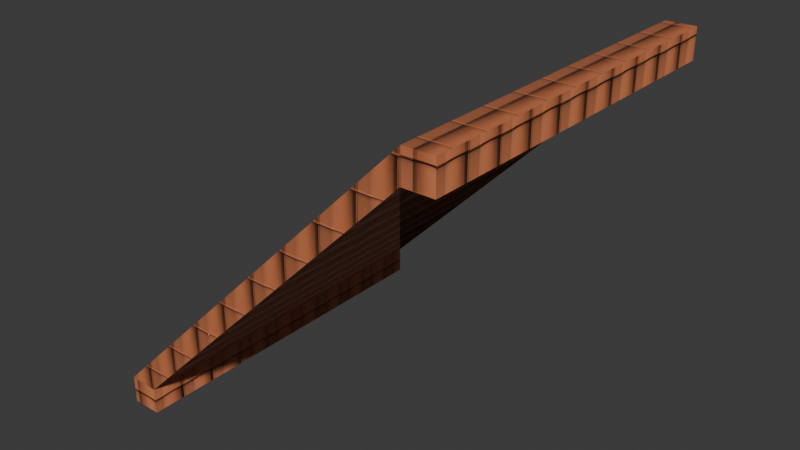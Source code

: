 # Source: brick_roof.blend  (saved by Blender 4.3.34; exported with 4.5.12 LTS)
import bpy
from mathutils import Matrix  # noqa: F401  (used for matrix-valued properties, if any)

bpy.ops.wm.read_factory_settings(use_empty=True)
scene = bpy.context.scene
scene.name = 'Scene'

# ---- collections
col_collection = bpy.data.collections.new('Collection'); scene.collection.children.link(col_collection)

# ---- images (referenced by path relative to the original .blend; pixels are not part of the script)
import os
ASSET_DIR = os.environ.get("B2B_ASSET_DIR", "")  # directory of the original .blend (textures are referenced by path, not embedded)
HERE = os.path.dirname(os.path.abspath(__file__))  # packed textures are extracted next to this script under _unpacked/

def load_image(name, relpath, width, height, colorspace="sRGB"):
    """Load a texture the original file referenced (path relative to the .blend, or extracted next to this script)."""
    p = next((c for c in (os.path.join(HERE, relpath), os.path.join(ASSET_DIR, relpath)) if relpath and os.path.exists(c)), "")
    if p:
        img = bpy.data.images.load(p, check_existing=True)
        img.name = name
    else:  # same state as the original file: an image datablock whose file is absent (Cycles renders it pink)
        img = bpy.data.images.new(name, width, height)
        img.source = "FILE"
        img.filepath = "//" + (relpath or name)
    img.colorspace_settings.name = colorspace
    return img
img_2k_rooftile_6_height_jpg = load_image('2K-rooftile_6_height.jpg', '_unpacked/2K-rooftile_6_height.34981da2.jpg', 2048, 2048, 'Non-Color')
img_2k_rooftile_6_basecolor_png = load_image('2K-rooftile_6_basecolor.png', '_unpacked/2K-rooftile_6_basecolor.851f6294.png', 2048, 2048, 'sRGB')
img_2k_rooftile_6_metallic_jpg = load_image('2K-rooftile_6_metallic.jpg', '_unpacked/2K-rooftile_6_metallic.40a2c213.jpg', 2048, 2048, 'Non-Color')
img_2k_rooftile_6_roughness_jpg = load_image('2K-rooftile_6_roughness.jpg', '_unpacked/2K-rooftile_6_roughness.c9779359.jpg', 2048, 2048, 'Non-Color')
img_2k_rooftile_6_normal_png = load_image('2K-rooftile_6_normal.png', '_unpacked/2K-rooftile_6_normal.3cdee5b8.png', 2048, 2048, 'Non-Color')

# ---- materials (node trees are filled in below, after node groups)
mat_roof_tile = bpy.data.materials.new('Roof Tile')
mat_roof_tile.displacement_method = 'BOTH'

# ---- material node trees
mat_roof_tile.use_nodes = True; mat_roof_tile.node_tree.nodes.clear()
_N = mat_roof_tile.node_tree.nodes; _L = mat_roof_tile.node_tree.links
n0 = _N.new('NodeFrame'); n0.name = 'Frame'; n0.location = (-1243, 107)
n0.label = 'Mapping'
n0.width = 400
n1 = _N.new('NodeFrame'); n1.name = 'Frame.001'; n1.location = (-601, 307)
n1.label = 'Textures'
n1.width = 358
n2 = _N.new('ShaderNodeTexImage'); n2.name = 'Image Texture'; n2.location = (88, -1150)
n2.label = 'Displacement'
n2.image = img_2k_rooftile_6_height_jpg
n3 = _N.new('ShaderNodeTexImage'); n3.name = 'Image Texture.001'; n3.location = (88, -30)
n3.label = 'Base Color'
n3.image = img_2k_rooftile_6_basecolor_png
n4 = _N.new('ShaderNodeTexImage'); n4.name = 'Image Texture.002'; n4.location = (88, -310)
n4.label = 'Metallic'
n4.image = img_2k_rooftile_6_metallic_jpg
n5 = _N.new('ShaderNodeTexImage'); n5.name = 'Image Texture.003'; n5.location = (88, -590)
n5.label = 'Roughness'
n5.image = img_2k_rooftile_6_roughness_jpg
n6 = _N.new('ShaderNodeMapping'); n6.name = 'Mapping'; n6.location = (230, -30)
n7 = _N.new('NodeReroute'); n7.name = 'Reroute'; n7.location = (38, -700)
n7.width = 16
n7.socket_idname = 'NodeSocketVector'
n8 = _N.new('ShaderNodeTexCoord'); n8.name = 'Texture Coordinate'; n8.location = (30, -30)
n9 = _N.new('ShaderNodeDisplacement'); n9.name = 'Displacement'; n9.location = (71, -769)
n9.inputs[2].default_value = 0.05
n10 = _N.new('ShaderNodeMath'); n10.name = 'Math'; n10.location = (-27, -514)
n10.operation = 'SUBTRACT'
n10.inputs[0].default_value = 1.0
n11 = _N.new('ShaderNodeCombineColor'); n11.name = 'Combine RGB'; n11.location = (27, -328)
n12 = _N.new('ShaderNodeTexImage'); n12.name = 'Image Texture.004'; n12.location = (88, -870)
n12.label = 'Normal'
n12.image = img_2k_rooftile_6_normal_png
n13 = _N.new('ShaderNodeSeparateColor'); n13.name = 'Separate RGB'; n13.location = (-204, -419)
n14 = _N.new('ShaderNodeOutputMaterial'); n14.name = 'Material Output'; n14.location = (863, 363)
n15 = _N.new('ShaderNodeBsdfPrincipled'); n15.name = 'Principled BSDF'; n15.location = (573, 363)
n15.distribution = 'GGX'
n15.subsurface_method = 'RANDOM_WALK_SKIN'
n15.inputs[3].default_value = 1.45
n15.inputs[27].default_value = (0.0, 0.0, 0.0, 1.0)
n15.inputs[28].default_value = 1.0
n16 = _N.new('ShaderNodeNormalMap'); n16.name = 'Normal Map.001'; n16.location = (197, -377)
n2.parent = n1
n3.parent = n1
n4.parent = n1
n5.parent = n1
n6.parent = n0
n7.parent = n1
n8.parent = n0
n12.parent = n1
_L.new(n15.outputs[0], n14.inputs[0])
_L.new(n2.outputs[0], n9.inputs[0])
_L.new(n9.outputs[0], n14.inputs[2])
_L.new(n3.outputs[0], n15.inputs[0])
_L.new(n4.outputs[0], n15.inputs[1])
_L.new(n5.outputs[0], n15.inputs[2])
_L.new(n7.outputs[0], n3.inputs[0])
_L.new(n7.outputs[0], n4.inputs[0])
_L.new(n7.outputs[0], n5.inputs[0])
_L.new(n7.outputs[0], n12.inputs[0])
_L.new(n7.outputs[0], n2.inputs[0])
_L.new(n6.outputs[0], n7.inputs[0])
_L.new(n8.outputs[2], n6.inputs[0])
_L.new(n13.outputs[1], n10.inputs[1])
_L.new(n10.outputs[0], n11.inputs[1])
_L.new(n13.outputs[0], n11.inputs[0])
_L.new(n13.outputs[2], n11.inputs[2])
_L.new(n11.outputs[0], n16.inputs[1])
_L.new(n12.outputs[0], n13.inputs[0])
_L.new(n16.outputs[0], n15.inputs[5])
n14.is_active_output = True

# ---- world
world_world = bpy.data.worlds.new('World'); scene.world = world_world
world_world.use_nodes = True; world_world.node_tree.nodes.clear()
_N = world_world.node_tree.nodes; _L = world_world.node_tree.links
n0 = _N.new('ShaderNodeOutputWorld'); n0.name = 'World Output'; n0.location = (300, 300)
n1 = _N.new('ShaderNodeBackground'); n1.name = 'Background'; n1.location = (10, 300)
n1.inputs[0].default_value = (0.05088, 0.05088, 0.05088, 1.0)
_L.new(n1.outputs[0], n0.inputs[0])
n0.is_active_output = True
world_world.color = (0.05088, 0.05088, 0.05088)
world_world.sun_shadow_jitter_overblur = 0.0

# ---- meshes
me_plane_002 = bpy.data.meshes.new('Plane.002')
me_plane_002.from_pydata([(0.0, -11.0, 10.9), (1.0, -11.0, 10.9), (0.0, 1.0, 10.9), (1.0, 1.0, 10.9), (-10.0, -11.0, 0.9), (-10.0, 1.0, 0.9), (-10.0, -11.0, -4.768e-07), (-10.0, 1.0, -4.768e-07), (-11.0, 1.0, 0.9), (-11.0, -11.0, 0.9), (-11.0, 1.0, -4.768e-07), (-11.0, -11.0, -4.768e-07), (0.0, 1.0, 10.9), (0.0, -11.0, 10.9), (-10.0, 1.0, 0.9), (-10.0, -11.0, 0.9), (0.0, 1.0, 11.9), (0.0, -11.0, 11.9), (1.0, -11.0, 11.9), (1.0, 1.0, 11.9), (-11.0, 1.0, 0.9), (-11.0, -11.0, 0.9)], [], [(3, 2, 16, 19), (4, 0, 13, 15), (7, 6, 11, 10), (9, 8, 10, 11), (6, 4, 9, 11), (4, 5, 8, 9), (5, 7, 10, 8), (13, 12, 14, 15), (2, 5, 14, 12), (5, 4, 15, 14), (0, 2, 12, 13), (17, 18, 19, 16), (0, 1, 18, 17), (1, 3, 19, 18), (2, 0, 17, 16), (16, 17, 21, 20), (15, 13, 16, 12, 14, 20), (3, 1, 13, 12), (6, 7, 14, 15), (21, 17, 13, 15), (16, 20, 14, 12)])
_uv = me_plane_002.uv_layers.new(name='UVMap')
_uv.uv.foreach_set('vector', [0.0, 0.0, 0.0, 0.0, 0.0, 0.0, 0.0, 0.0, 0.0, 0.0, 0.0, 0.0, 0.0, 0.0, 0.0, 0.0, 0.0, 0.0, 0.0, 0.0, 0.0, 0.0, 0.0, 0.0, 0.0, 0.0, 0.0, 1.0, 0.0, 1.0, 0.0, 0.0, 0.0, 0.0, 0.0, 0.0, 0.0, 0.0, 0.0, 0.0, 0.0, 0.0, 0.0, 1.0, 0.0, 1.0, 0.0, 0.0, 0.0, 0.0, 0.0, 0.0, 0.0, 0.0, 0.0, 0.0, 0.0, 0.0, 0.0, 1.0, 0.0, 1.0, 0.0, 0.0, 0.0, 0.0, 0.0, 0.0, 0.0, 0.0, 0.0, 0.0, 0.0, 1.0, 0.0, 0.0, 0.0, 0.0, 0.0, 1.0, 0.0, 0.0, 0.0, 1.0, 0.0, 1.0, 0.0, 0.0, 0.0, 0.0, 1.0, 0.0, 1.0, 1.0, 0.0, 1.0, 0.0, 0.0, 0.0, 0.0, 0.0, 0.0, 0.0, 0.0, 0.0, 0.0, 0.0, 0.0, 0.0, 0.0, 0.0, 0.0, 0.0, 1.0, 0.0, 0.0, 0.0, 0.0, 0.0, 1.0, 0.0, 1.0, 0.0, 0.0, 0.0, 0.0, 0.0, 1.0, 0.0, 0.0, 0.0, 0.0, 0.0, 0.0, 0.0, 1.0, 0.0, 1.0, 0.0, 0.0, 0.0, 0.0, 0.0, 0.0, 0.0, 0.0, 0.0, 1.0, 0.0, 0.0, 0.0, 0.0, 0.0, 1.0, 0.0, 0.0, 0.0, 0.0, 0.0, 0.0, 0.0, 0.0, 0.0, 0.0, 0.0, 1.0, 0.0, 1.0, 0.0, 1.0, 0.0, 1.0])
_uv = me_plane_002.uv_layers.new(name='automap')
_uv.uv.foreach_set('vector', [0.9846, 0.895, 0.9041, 0.895, 0.9041, 0.9754, 0.9846, 0.9754, 0.09957, 0.007917, 0.9041, 0.007917, 0.9041, 0.007917, 0.09957, 0.007917, 0.09957, 0.9734, 0.09957, 0.007917, 0.01911, 0.007917, 0.01911, 0.9734, 0.006978, 0.09042, 0.9725, 0.09042, 0.9725, 0.01801, 0.006978, 0.01801, 0.09957, 0.01801, 0.09957, 0.09042, 0.01911, 0.09042, 0.01911, 0.01801, 0.09957, 0.007917, 0.09957, 0.9734, 0.01911, 0.9734, 0.01911, 0.007917, 0.09957, 0.09042, 0.09957, 0.01801, 0.01911, 0.01801, 0.01911, 0.09042, 0.9041, 0.007917, 0.9041, 0.9734, 0.09957, 0.9734, 0.09957, 0.007917, 0.9041, 0.9734, 0.09957, 0.9734, 0.09957, 0.9734, 0.9041, 0.9734, 0.09957, 0.9734, 0.09957, 0.007917, 0.09957, 0.007917, 0.09957, 0.9734, 0.9041, 0.007917, 0.9041, 0.9734, 0.9041, 0.9734, 0.9041, 0.007917, 0.9041, 0.007917, 0.9846, 0.007917, 0.9846, 0.9734, 0.9041, 0.9734, 0.9041, 0.895, 0.9846, 0.895, 0.9846, 0.9754, 0.9041, 0.9754, 0.006978, 0.895, 0.9725, 0.895, 0.9725, 0.9754, 0.006978, 0.9754, 0.9725, 0.895, 0.006978, 0.895, 0.006978, 0.9754, 0.9725, 0.9754, 0.9041, 0.9734, 0.9041, 0.007917, 0.01911, 0.007917, 0.01911, 0.9734, 0.09957, 0.007917, 0.9041, 0.007917, 0.9041, 0.9734, 0.9041, 0.9734, 0.09957, 0.9734, 0.01911, 0.9734, 0.9846, 0.9734, 0.9846, 0.007917, 0.9041, 0.007917, 0.9041, 0.9734, 0.006978, 0.01801, 0.9725, 0.01801, 0.9725, 0.09042, 0.006978, 0.09042, 0.01911, 0.09042, 0.9041, 0.9754, 0.9041, 0.895, 0.09957, 0.09042, 0.9041, 0.9754, 0.01911, 0.09042, 0.09957, 0.09042, 0.9041, 0.895])
_uv.active_render = True
me_plane_002.materials.append(mat_roof_tile)
me_plane_002.auto_texspace = False
me_plane_002.update()

# ---- objects
ob_plane = bpy.data.objects.new('Plane', me_plane_002)

# ---- transforms, parenting, visibility, modifiers, constraints
ob_plane.location = (10.0, 10.0, 0.1)

# ---- collection membership
col_collection.objects.link(ob_plane)

# ---- scene / render settings (as saved in the file)
scene.frame_start = 1; scene.frame_end = 250; scene.frame_set(1)
scene.render.engine = 'BLENDER_EEVEE_NEXT'
bpy.context.view_layer.update()

# ---- added for rendering (the .blend has no active camera and no usable light): camera, sun
cam_auto = bpy.data.cameras.new('AutoCamera')
cam_auto.lens = 50.0
cam_auto.sensor_width = 36.0
cam_auto.clip_end = 1000.0
ob_auto_camera = bpy.data.objects.new('AutoCamera', cam_auto)
scene.collection.objects.link(ob_auto_camera)
ob_auto_camera.location = (24.1772, -18.0126, 21.3917)
ob_auto_camera.rotation_euler = (1.09748, -7.21219e-08, 0.694738)
scene.camera = ob_auto_camera
light_auto_sun = bpy.data.lights.new('AutoSun', 'SUN')
light_auto_sun.energy = 3.0
light_auto_sun.angle = 0.0523599
ob_auto_sun = bpy.data.objects.new('AutoSun', light_auto_sun)
scene.collection.objects.link(ob_auto_sun)
ob_auto_sun.rotation_euler = (0.872665, 0.174533, 0.523599)
bpy.context.view_layer.update()
